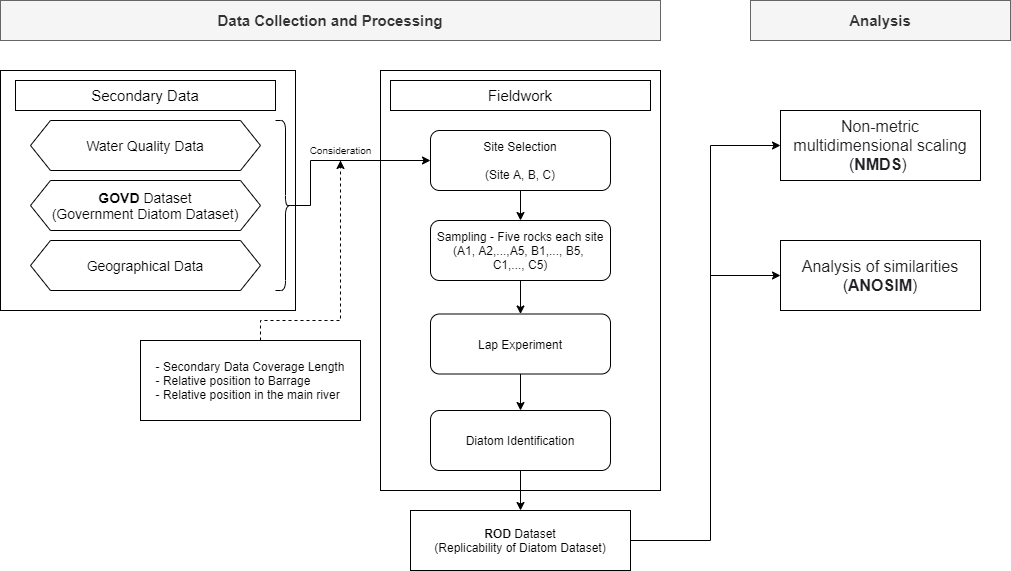

The diagram above was exported from draw.io. Its source (the exported page's mxGraphModel, read from the mxfile embedded in the PNG):
<mxGraphModel dx="1564" dy="874" grid="1" gridSize="10" guides="1" tooltips="1" connect="1" arrows="1" fold="1" page="1" pageScale="1" pageWidth="1169" pageHeight="827" math="0" shadow="0">
  <root>
    <mxCell id="0" />
    <mxCell id="1" parent="0" />
    <mxCell id="ItZgYxwsIgIamcSiH1CD-32" value="" style="rounded=0;whiteSpace=wrap;html=1;" vertex="1" parent="1">
      <mxGeometry x="20" y="110" width="295" height="240" as="geometry" />
    </mxCell>
    <mxCell id="ItZgYxwsIgIamcSiH1CD-31" value="" style="rounded=0;whiteSpace=wrap;html=1;" vertex="1" parent="1">
      <mxGeometry x="400" y="110" width="280" height="420" as="geometry" />
    </mxCell>
    <mxCell id="ItZgYxwsIgIamcSiH1CD-2" value="&lt;font style=&quot;font-size: 15px&quot;&gt;Secondary Data&lt;/font&gt;" style="rounded=0;whiteSpace=wrap;html=1;" vertex="1" parent="1">
      <mxGeometry x="35" y="120" width="260" height="30" as="geometry" />
    </mxCell>
    <mxCell id="ItZgYxwsIgIamcSiH1CD-3" value="&lt;font style=&quot;font-size: 14px&quot;&gt;Water Quality Data&lt;/font&gt;" style="shape=hexagon;perimeter=hexagonPerimeter2;whiteSpace=wrap;html=1;fixedSize=1;" vertex="1" parent="1">
      <mxGeometry x="50" y="160" width="230" height="50" as="geometry" />
    </mxCell>
    <mxCell id="ItZgYxwsIgIamcSiH1CD-4" value="&lt;font style=&quot;font-size: 14px&quot;&gt;&lt;b&gt;GOVD&lt;/b&gt; Dataset&lt;br&gt;(Government Diatom Dataset)&lt;br&gt;&lt;/font&gt;" style="shape=hexagon;perimeter=hexagonPerimeter2;whiteSpace=wrap;html=1;fixedSize=1;" vertex="1" parent="1">
      <mxGeometry x="50" y="220" width="230" height="50" as="geometry" />
    </mxCell>
    <mxCell id="ItZgYxwsIgIamcSiH1CD-5" value="&lt;font style=&quot;font-size: 14px&quot;&gt;Geographical Data&lt;/font&gt;" style="shape=hexagon;perimeter=hexagonPerimeter2;whiteSpace=wrap;html=1;fixedSize=1;" vertex="1" parent="1">
      <mxGeometry x="50" y="280" width="230" height="50" as="geometry" />
    </mxCell>
    <mxCell id="ItZgYxwsIgIamcSiH1CD-19" style="edgeStyle=orthogonalEdgeStyle;rounded=0;orthogonalLoop=1;jettySize=auto;html=1;exitX=0.1;exitY=0.5;exitDx=0;exitDy=0;exitPerimeter=0;entryX=0;entryY=0.5;entryDx=0;entryDy=0;" edge="1" parent="1" source="ItZgYxwsIgIamcSiH1CD-6" target="ItZgYxwsIgIamcSiH1CD-8">
      <mxGeometry relative="1" as="geometry">
        <Array as="points">
          <mxPoint x="330" y="245" />
          <mxPoint x="330" y="200" />
        </Array>
      </mxGeometry>
    </mxCell>
    <mxCell id="ItZgYxwsIgIamcSiH1CD-6" value="" style="shape=curlyBracket;whiteSpace=wrap;html=1;rounded=1;rotation=-180;" vertex="1" parent="1">
      <mxGeometry x="295" y="160" width="20" height="170" as="geometry" />
    </mxCell>
    <mxCell id="ItZgYxwsIgIamcSiH1CD-7" value="&lt;font style=&quot;font-size: 15px&quot;&gt;Fieldwork&lt;/font&gt;" style="rounded=0;whiteSpace=wrap;html=1;" vertex="1" parent="1">
      <mxGeometry x="410" y="120" width="260" height="30" as="geometry" />
    </mxCell>
    <mxCell id="ItZgYxwsIgIamcSiH1CD-20" style="edgeStyle=orthogonalEdgeStyle;rounded=0;orthogonalLoop=1;jettySize=auto;html=1;exitX=0.5;exitY=1;exitDx=0;exitDy=0;entryX=0.5;entryY=0;entryDx=0;entryDy=0;" edge="1" parent="1" source="ItZgYxwsIgIamcSiH1CD-8" target="ItZgYxwsIgIamcSiH1CD-9">
      <mxGeometry relative="1" as="geometry" />
    </mxCell>
    <mxCell id="ItZgYxwsIgIamcSiH1CD-8" value="Site Selection&lt;br&gt;&lt;br&gt;(Site A, B, C)" style="rounded=1;whiteSpace=wrap;html=1;" vertex="1" parent="1">
      <mxGeometry x="450" y="170" width="180" height="60" as="geometry" />
    </mxCell>
    <mxCell id="ItZgYxwsIgIamcSiH1CD-21" style="edgeStyle=orthogonalEdgeStyle;rounded=0;orthogonalLoop=1;jettySize=auto;html=1;exitX=0.5;exitY=1;exitDx=0;exitDy=0;entryX=0.5;entryY=0;entryDx=0;entryDy=0;" edge="1" parent="1" source="ItZgYxwsIgIamcSiH1CD-9" target="ItZgYxwsIgIamcSiH1CD-10">
      <mxGeometry relative="1" as="geometry" />
    </mxCell>
    <mxCell id="ItZgYxwsIgIamcSiH1CD-9" value="Sampling -&amp;nbsp;Five rocks each site&lt;br&gt;(A1, A2,...,A5, B1,..., B5, &lt;br&gt;C1,..., C5)" style="rounded=1;whiteSpace=wrap;html=1;" vertex="1" parent="1">
      <mxGeometry x="450" y="260" width="180" height="60" as="geometry" />
    </mxCell>
    <mxCell id="ItZgYxwsIgIamcSiH1CD-22" style="edgeStyle=orthogonalEdgeStyle;rounded=0;orthogonalLoop=1;jettySize=auto;html=1;exitX=0.5;exitY=1;exitDx=0;exitDy=0;entryX=0.5;entryY=0;entryDx=0;entryDy=0;" edge="1" parent="1" source="ItZgYxwsIgIamcSiH1CD-10" target="ItZgYxwsIgIamcSiH1CD-11">
      <mxGeometry relative="1" as="geometry" />
    </mxCell>
    <mxCell id="ItZgYxwsIgIamcSiH1CD-10" value="Lap Experiment" style="rounded=1;whiteSpace=wrap;html=1;" vertex="1" parent="1">
      <mxGeometry x="450" y="353.5" width="180" height="60" as="geometry" />
    </mxCell>
    <mxCell id="ItZgYxwsIgIamcSiH1CD-23" style="edgeStyle=orthogonalEdgeStyle;rounded=0;orthogonalLoop=1;jettySize=auto;html=1;exitX=0.5;exitY=1;exitDx=0;exitDy=0;entryX=0.5;entryY=0;entryDx=0;entryDy=0;" edge="1" parent="1" source="ItZgYxwsIgIamcSiH1CD-11" target="ItZgYxwsIgIamcSiH1CD-13">
      <mxGeometry relative="1" as="geometry" />
    </mxCell>
    <mxCell id="ItZgYxwsIgIamcSiH1CD-11" value="Diatom Identification" style="rounded=1;whiteSpace=wrap;html=1;" vertex="1" parent="1">
      <mxGeometry x="450" y="450" width="180" height="60" as="geometry" />
    </mxCell>
    <mxCell id="ItZgYxwsIgIamcSiH1CD-24" style="edgeStyle=orthogonalEdgeStyle;rounded=0;orthogonalLoop=1;jettySize=auto;html=1;exitX=1;exitY=0.5;exitDx=0;exitDy=0;entryX=0;entryY=0.5;entryDx=0;entryDy=0;" edge="1" parent="1" source="ItZgYxwsIgIamcSiH1CD-13" target="ItZgYxwsIgIamcSiH1CD-15">
      <mxGeometry relative="1" as="geometry">
        <mxPoint x="760" y="230" as="targetPoint" />
        <Array as="points">
          <mxPoint x="730" y="580" />
          <mxPoint x="730" y="185" />
        </Array>
      </mxGeometry>
    </mxCell>
    <mxCell id="ItZgYxwsIgIamcSiH1CD-13" value="&lt;b&gt;ROD&lt;/b&gt; Dataset&lt;br&gt;(Replicability of Diatom Dataset)" style="rounded=0;whiteSpace=wrap;html=1;" vertex="1" parent="1">
      <mxGeometry x="430" y="550" width="220" height="60" as="geometry" />
    </mxCell>
    <mxCell id="ItZgYxwsIgIamcSiH1CD-14" value="&lt;font style=&quot;font-size: 15px&quot;&gt;&lt;b&gt;Analysis&lt;/b&gt;&lt;/font&gt;" style="rounded=0;whiteSpace=wrap;html=1;fillColor=#f5f5f5;strokeColor=#666666;fontColor=#333333;" vertex="1" parent="1">
      <mxGeometry x="770" y="40" width="260" height="40" as="geometry" />
    </mxCell>
    <mxCell id="ItZgYxwsIgIamcSiH1CD-15" value="&lt;span style=&quot;color: rgb(32 , 33 , 36) ; font-family: &amp;#34;apple sd gothic neo&amp;#34; , &amp;#34;arial&amp;#34; , sans-serif ; font-size: 16px ; text-align: left ; background-color: rgb(255 , 255 , 255)&quot;&gt;Non-metric multidimensional scaling (&lt;/span&gt;&lt;b style=&quot;color: rgb(32 , 33 , 36) ; font-family: &amp;#34;apple sd gothic neo&amp;#34; , &amp;#34;arial&amp;#34; , sans-serif ; font-size: 16px ; text-align: left ; background-color: rgb(255 , 255 , 255)&quot;&gt;NMDS&lt;/b&gt;&lt;span style=&quot;color: rgb(32 , 33 , 36) ; font-family: &amp;#34;apple sd gothic neo&amp;#34; , &amp;#34;arial&amp;#34; , sans-serif ; font-size: 16px ; text-align: left ; background-color: rgb(255 , 255 , 255)&quot;&gt;)&amp;nbsp;&lt;/span&gt;" style="rounded=0;whiteSpace=wrap;html=1;" vertex="1" parent="1">
      <mxGeometry x="800" y="150" width="200" height="70" as="geometry" />
    </mxCell>
    <mxCell id="ItZgYxwsIgIamcSiH1CD-16" value="&lt;span style=&quot;color: rgb(32 , 33 , 36) ; font-family: &amp;#34;apple sd gothic neo&amp;#34; , &amp;#34;arial&amp;#34; , sans-serif ; font-size: 16px ; text-align: left ; background-color: rgb(255 , 255 , 255)&quot;&gt;Analysis of similarities (&lt;/span&gt;&lt;b style=&quot;color: rgb(32 , 33 , 36) ; font-family: &amp;#34;apple sd gothic neo&amp;#34; , &amp;#34;arial&amp;#34; , sans-serif ; font-size: 16px ; text-align: left ; background-color: rgb(255 , 255 , 255)&quot;&gt;ANOSIM&lt;/b&gt;&lt;span style=&quot;color: rgb(32 , 33 , 36) ; font-family: &amp;#34;apple sd gothic neo&amp;#34; , &amp;#34;arial&amp;#34; , sans-serif ; font-size: 16px ; text-align: left ; background-color: rgb(255 , 255 , 255)&quot;&gt;)&lt;/span&gt;" style="rounded=0;whiteSpace=wrap;html=1;" vertex="1" parent="1">
      <mxGeometry x="800" y="280" width="200" height="70" as="geometry" />
    </mxCell>
    <mxCell id="ItZgYxwsIgIamcSiH1CD-25" value="" style="endArrow=classic;html=1;entryX=0;entryY=0.5;entryDx=0;entryDy=0;" edge="1" parent="1" target="ItZgYxwsIgIamcSiH1CD-16">
      <mxGeometry width="50" height="50" relative="1" as="geometry">
        <mxPoint x="730" y="315" as="sourcePoint" />
        <mxPoint x="620" y="280" as="targetPoint" />
      </mxGeometry>
    </mxCell>
    <mxCell id="ItZgYxwsIgIamcSiH1CD-27" value="&lt;font style=&quot;font-size: 15px&quot;&gt;&lt;b&gt;Data Collection and Processing&lt;/b&gt;&lt;/font&gt;" style="rounded=0;whiteSpace=wrap;html=1;fillColor=#f5f5f5;strokeColor=#666666;fontColor=#333333;" vertex="1" parent="1">
      <mxGeometry x="20" y="40" width="660" height="40" as="geometry" />
    </mxCell>
    <mxCell id="ItZgYxwsIgIamcSiH1CD-30" value="" style="edgeStyle=orthogonalEdgeStyle;rounded=0;orthogonalLoop=1;jettySize=auto;html=1;dashed=1;" edge="1" parent="1" source="ItZgYxwsIgIamcSiH1CD-29">
      <mxGeometry relative="1" as="geometry">
        <mxPoint x="360" y="200" as="targetPoint" />
        <Array as="points">
          <mxPoint x="280" y="360" />
          <mxPoint x="360" y="360" />
          <mxPoint x="360" y="200" />
        </Array>
      </mxGeometry>
    </mxCell>
    <mxCell id="ItZgYxwsIgIamcSiH1CD-29" value="&lt;div style=&quot;text-align: left&quot;&gt;&lt;span&gt;- Secondary Data Coverage Length&lt;/span&gt;&lt;/div&gt;&lt;div style=&quot;text-align: left&quot;&gt;&lt;span&gt;- Relative position to Barrage&lt;/span&gt;&lt;/div&gt;&lt;div style=&quot;text-align: left&quot;&gt;&lt;span&gt;- Relative position in the main river&lt;/span&gt;&lt;/div&gt;" style="whiteSpace=wrap;html=1;" vertex="1" parent="1">
      <mxGeometry x="160" y="380" width="220" height="80" as="geometry" />
    </mxCell>
    <mxCell id="ItZgYxwsIgIamcSiH1CD-33" value="Consideration" style="text;html=1;align=center;verticalAlign=middle;resizable=0;points=[];autosize=1;fontSize=10;" vertex="1" parent="1">
      <mxGeometry x="320" y="180" width="80" height="20" as="geometry" />
    </mxCell>
  </root>
</mxGraphModel>